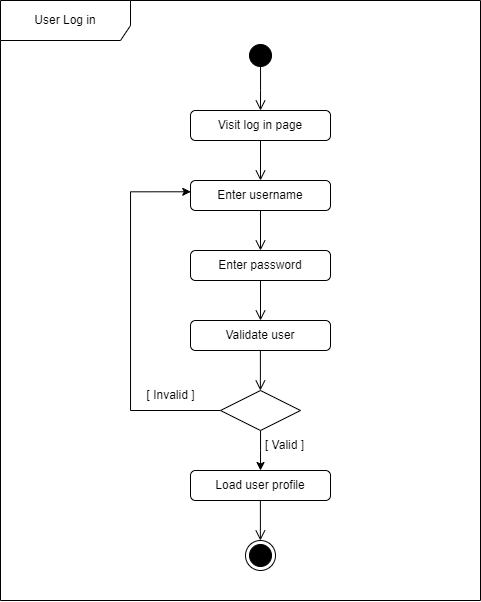

The diagram above was exported from draw.io. Its source (the exported page's mxGraphModel, read from the mxfile embedded in the PNG):
<mxGraphModel dx="843" dy="426" grid="1" gridSize="10" guides="1" tooltips="1" connect="1" arrows="1" fold="1" page="1" pageScale="1" pageWidth="827" pageHeight="1169" math="0" shadow="0">
  <root>
    <mxCell id="0" />
    <mxCell id="1" parent="0" />
    <mxCell id="KEBOa8MjkKXGkTdWYHrb-2" value="" style="ellipse;html=1;shape=startState;fillStyle=solid;fillColor=#000000;" parent="1" vertex="1">
      <mxGeometry x="405" y="120" width="30" height="30" as="geometry" />
    </mxCell>
    <mxCell id="KEBOa8MjkKXGkTdWYHrb-3" value="" style="edgeStyle=orthogonalEdgeStyle;html=1;verticalAlign=bottom;endArrow=open;endSize=8;rounded=0;exitX=0.501;exitY=0.877;exitDx=0;exitDy=0;exitPerimeter=0;" parent="1" source="KEBOa8MjkKXGkTdWYHrb-2" edge="1">
      <mxGeometry relative="1" as="geometry">
        <mxPoint x="420" y="190" as="targetPoint" />
      </mxGeometry>
    </mxCell>
    <mxCell id="KEBOa8MjkKXGkTdWYHrb-7" value="Visit log in page" style="html=1;align=center;verticalAlign=middle;rounded=1;absoluteArcSize=1;arcSize=10;dashed=0;whiteSpace=wrap;" parent="1" vertex="1">
      <mxGeometry x="350" y="190" width="140" height="30" as="geometry" />
    </mxCell>
    <mxCell id="88V-iFe6yaMz0jA-EYQ6-1" value="" style="edgeStyle=orthogonalEdgeStyle;html=1;verticalAlign=bottom;endArrow=open;endSize=8;rounded=0;" edge="1" parent="1">
      <mxGeometry relative="1" as="geometry">
        <mxPoint x="420" y="260" as="targetPoint" />
        <mxPoint x="420" y="220" as="sourcePoint" />
      </mxGeometry>
    </mxCell>
    <mxCell id="88V-iFe6yaMz0jA-EYQ6-2" value="Enter username" style="html=1;align=center;verticalAlign=middle;rounded=1;absoluteArcSize=1;arcSize=10;dashed=0;whiteSpace=wrap;" vertex="1" parent="1">
      <mxGeometry x="350" y="260" width="140" height="30" as="geometry" />
    </mxCell>
    <mxCell id="88V-iFe6yaMz0jA-EYQ6-3" value="" style="edgeStyle=orthogonalEdgeStyle;html=1;verticalAlign=bottom;endArrow=open;endSize=8;rounded=0;" edge="1" parent="1">
      <mxGeometry relative="1" as="geometry">
        <mxPoint x="420" y="330" as="targetPoint" />
        <mxPoint x="420" y="290" as="sourcePoint" />
      </mxGeometry>
    </mxCell>
    <mxCell id="88V-iFe6yaMz0jA-EYQ6-4" value="Enter password" style="html=1;align=center;verticalAlign=middle;rounded=1;absoluteArcSize=1;arcSize=10;dashed=0;whiteSpace=wrap;" vertex="1" parent="1">
      <mxGeometry x="350" y="330" width="140" height="30" as="geometry" />
    </mxCell>
    <mxCell id="88V-iFe6yaMz0jA-EYQ6-5" value="" style="edgeStyle=orthogonalEdgeStyle;html=1;verticalAlign=bottom;endArrow=open;endSize=8;rounded=0;" edge="1" parent="1">
      <mxGeometry relative="1" as="geometry">
        <mxPoint x="420" y="400" as="targetPoint" />
        <mxPoint x="420" y="360" as="sourcePoint" />
      </mxGeometry>
    </mxCell>
    <mxCell id="88V-iFe6yaMz0jA-EYQ6-6" value="Validate user" style="html=1;align=center;verticalAlign=middle;rounded=1;absoluteArcSize=1;arcSize=10;dashed=0;whiteSpace=wrap;" vertex="1" parent="1">
      <mxGeometry x="350" y="400" width="140" height="30" as="geometry" />
    </mxCell>
    <mxCell id="88V-iFe6yaMz0jA-EYQ6-21" style="edgeStyle=orthogonalEdgeStyle;rounded=0;orthogonalLoop=1;jettySize=auto;html=1;exitX=0;exitY=0.5;exitDx=0;exitDy=0;entryX=0.002;entryY=0.376;entryDx=0;entryDy=0;entryPerimeter=0;" edge="1" parent="1" source="88V-iFe6yaMz0jA-EYQ6-16" target="88V-iFe6yaMz0jA-EYQ6-2">
      <mxGeometry relative="1" as="geometry">
        <mxPoint x="290" y="270" as="targetPoint" />
        <mxPoint x="370" y="500" as="sourcePoint" />
        <Array as="points">
          <mxPoint x="290" y="490" />
          <mxPoint x="290" y="271" />
        </Array>
      </mxGeometry>
    </mxCell>
    <mxCell id="88V-iFe6yaMz0jA-EYQ6-22" style="edgeStyle=orthogonalEdgeStyle;rounded=0;orthogonalLoop=1;jettySize=auto;html=1;" edge="1" parent="1" source="88V-iFe6yaMz0jA-EYQ6-16">
      <mxGeometry relative="1" as="geometry">
        <mxPoint x="420" y="550" as="targetPoint" />
      </mxGeometry>
    </mxCell>
    <mxCell id="88V-iFe6yaMz0jA-EYQ6-16" value="" style="rhombus;whiteSpace=wrap;html=1;" vertex="1" parent="1">
      <mxGeometry x="380" y="470" width="80" height="40" as="geometry" />
    </mxCell>
    <mxCell id="88V-iFe6yaMz0jA-EYQ6-20" value="" style="edgeStyle=orthogonalEdgeStyle;html=1;verticalAlign=bottom;endArrow=open;endSize=8;rounded=0;" edge="1" parent="1">
      <mxGeometry relative="1" as="geometry">
        <mxPoint x="419.89" y="470" as="targetPoint" />
        <mxPoint x="419.89" y="430" as="sourcePoint" />
        <Array as="points">
          <mxPoint x="419.89" y="460" />
          <mxPoint x="419.89" y="460" />
        </Array>
      </mxGeometry>
    </mxCell>
    <mxCell id="88V-iFe6yaMz0jA-EYQ6-23" value="[ Invalid ]" style="text;html=1;align=center;verticalAlign=middle;resizable=0;points=[];autosize=1;strokeColor=none;fillColor=none;" vertex="1" parent="1">
      <mxGeometry x="295" y="460" width="70" height="30" as="geometry" />
    </mxCell>
    <mxCell id="88V-iFe6yaMz0jA-EYQ6-24" value="[ Valid ]" style="text;html=1;align=center;verticalAlign=middle;resizable=0;points=[];autosize=1;strokeColor=none;fillColor=none;" vertex="1" parent="1">
      <mxGeometry x="414" y="510" width="60" height="30" as="geometry" />
    </mxCell>
    <mxCell id="88V-iFe6yaMz0jA-EYQ6-25" value="Load user profile" style="html=1;align=center;verticalAlign=middle;rounded=1;absoluteArcSize=1;arcSize=10;dashed=0;whiteSpace=wrap;" vertex="1" parent="1">
      <mxGeometry x="350" y="550" width="140" height="30" as="geometry" />
    </mxCell>
    <mxCell id="88V-iFe6yaMz0jA-EYQ6-26" value="" style="edgeStyle=orthogonalEdgeStyle;html=1;verticalAlign=bottom;endArrow=open;endSize=8;rounded=0;" edge="1" parent="1">
      <mxGeometry relative="1" as="geometry">
        <mxPoint x="419.89" y="620" as="targetPoint" />
        <mxPoint x="419.89" y="580" as="sourcePoint" />
        <Array as="points">
          <mxPoint x="419.89" y="610" />
          <mxPoint x="419.89" y="610" />
        </Array>
      </mxGeometry>
    </mxCell>
    <mxCell id="88V-iFe6yaMz0jA-EYQ6-27" value="" style="ellipse;html=1;shape=endState;fillStyle=solid;fillColor=#000000;" vertex="1" parent="1">
      <mxGeometry x="405" y="620" width="30" height="30" as="geometry" />
    </mxCell>
    <mxCell id="88V-iFe6yaMz0jA-EYQ6-28" value="User Log in" style="shape=umlFrame;whiteSpace=wrap;html=1;pointerEvents=0;width=130;height=40;" vertex="1" parent="1">
      <mxGeometry x="160" y="80" width="480" height="600" as="geometry" />
    </mxCell>
  </root>
</mxGraphModel>